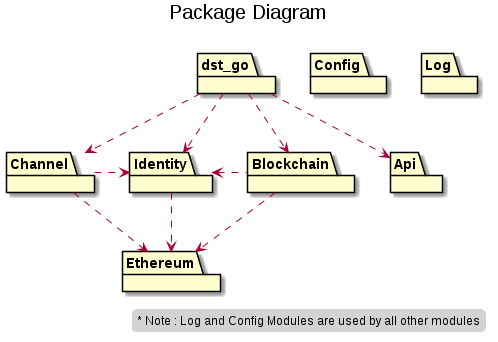

The diagram above was rendered by PlantUML. Its source (embedded in the PNG):
@startuml package_diagram
title Package Diagram\n

skinparam {
    ComponentStyle uml2
    TitleFontSize 20
    ClassFontSize 16
    LegendFontSize 12
    LegendBackgroundColor LightGrey
    LegendBorderColor White
}


package Api
package Channel
package Identity
package Blockchain
package Config
package Log
package dst_go
package Ethereum

hide circle
hide empty members

dst_go ..> Blockchain
dst_go ..> Channel
dst_go ..> Identity
dst_go ..> Api
Blockchain .left.> Identity
Channel .right.> Identity

Blockchain ..> Ethereum
Identity ..> Ethereum
Channel ..> Ethereum

legend bottom right
    ~* Note : Log and Config Modules are used by all other modules
endlegend

@enduml